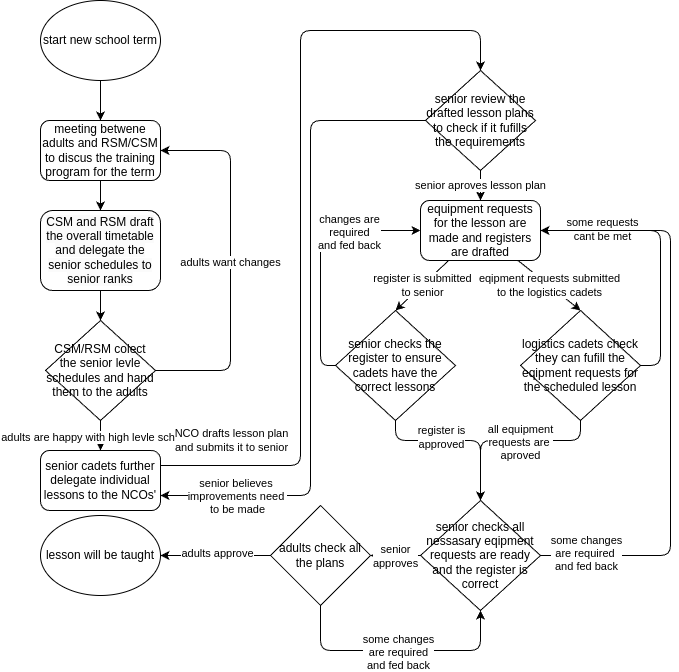

The diagram above was exported from draw.io. Its source (the exported page's mxGraphModel, read from the mxfile embedded in the PNG):
<mxGraphModel dx="657" dy="795" grid="1" gridSize="10" guides="1" tooltips="1" connect="1" arrows="1" fold="1" page="1" pageScale="1" pageWidth="850" pageHeight="1100" math="0" shadow="0">
  <root>
    <mxCell id="0" />
    <mxCell id="1" parent="0" />
    <mxCell id="10" style="edgeStyle=none;html=1;" edge="1" parent="1" source="2" target="3">
      <mxGeometry relative="1" as="geometry" />
    </mxCell>
    <mxCell id="2" value="start new school term" style="ellipse;whiteSpace=wrap;html=1;" vertex="1" parent="1">
      <mxGeometry x="90" y="30" width="120" height="80" as="geometry" />
    </mxCell>
    <mxCell id="8" style="edgeStyle=none;html=1;" edge="1" parent="1" source="3" target="5">
      <mxGeometry relative="1" as="geometry" />
    </mxCell>
    <mxCell id="3" value="meeting betwene adults and RSM/CSM to discus the training program for the term" style="rounded=1;whiteSpace=wrap;html=1;" vertex="1" parent="1">
      <mxGeometry x="90" y="150" width="120" height="60" as="geometry" />
    </mxCell>
    <mxCell id="9" style="edgeStyle=none;html=1;" edge="1" parent="1" source="5" target="6">
      <mxGeometry relative="1" as="geometry" />
    </mxCell>
    <mxCell id="5" value="&lt;span style=&quot;color: rgb(0, 0, 0); font-family: Helvetica; font-size: 12px; font-style: normal; font-variant-ligatures: normal; font-variant-caps: normal; font-weight: 400; letter-spacing: normal; orphans: 2; text-align: center; text-indent: 0px; text-transform: none; widows: 2; word-spacing: 0px; -webkit-text-stroke-width: 0px; white-space: normal; background-color: rgb(251, 251, 251); text-decoration-thickness: initial; text-decoration-style: initial; text-decoration-color: initial; float: none; display: inline !important;&quot;&gt;CSM and RSM draft the overall timetable and delegate the senior schedules to senior ranks&lt;/span&gt;" style="rounded=1;whiteSpace=wrap;html=1;" vertex="1" parent="1">
      <mxGeometry x="90" y="240" width="120" height="80" as="geometry" />
    </mxCell>
    <mxCell id="7" value="adults want changes" style="edgeStyle=none;html=1;entryX=1;entryY=0.5;entryDx=0;entryDy=0;" edge="1" parent="1" source="6" target="3">
      <mxGeometry relative="1" as="geometry">
        <Array as="points">
          <mxPoint x="280" y="400" />
          <mxPoint x="280" y="180" />
        </Array>
      </mxGeometry>
    </mxCell>
    <mxCell id="12" style="edgeStyle=none;html=1;entryX=0.5;entryY=0;entryDx=0;entryDy=0;" edge="1" parent="1" source="6" target="11">
      <mxGeometry relative="1" as="geometry" />
    </mxCell>
    <mxCell id="14" value="adults are happy with high levle schedule" style="edgeLabel;html=1;align=center;verticalAlign=middle;resizable=0;points=[];" vertex="1" connectable="0" parent="12">
      <mxGeometry x="0.0667" relative="1" as="geometry">
        <mxPoint as="offset" />
      </mxGeometry>
    </mxCell>
    <mxCell id="6" value="CSM/RSM colect the senior levle schedules and hand them to the adults" style="rhombus;whiteSpace=wrap;html=1;" vertex="1" parent="1">
      <mxGeometry x="95" y="350" width="110" height="100" as="geometry" />
    </mxCell>
    <mxCell id="18" style="edgeStyle=none;html=1;entryX=0.5;entryY=0;entryDx=0;entryDy=0;exitX=1;exitY=0.25;exitDx=0;exitDy=0;" edge="1" parent="1" source="11" target="17">
      <mxGeometry relative="1" as="geometry">
        <Array as="points">
          <mxPoint x="350" y="495" />
          <mxPoint x="350" y="60" />
          <mxPoint x="530" y="60" />
        </Array>
      </mxGeometry>
    </mxCell>
    <mxCell id="19" value="NCO drafts lesson plan&lt;div&gt;and submits it to senior&lt;/div&gt;" style="edgeLabel;html=1;align=center;verticalAlign=middle;resizable=0;points=[];" vertex="1" connectable="0" parent="18">
      <mxGeometry x="-0.5034" relative="1" as="geometry">
        <mxPoint x="-70" y="31" as="offset" />
      </mxGeometry>
    </mxCell>
    <mxCell id="11" value="senior cadets further delegate individual lessons to the NCOs'" style="rounded=1;whiteSpace=wrap;html=1;" vertex="1" parent="1">
      <mxGeometry x="90" y="480" width="120" height="60" as="geometry" />
    </mxCell>
    <mxCell id="21" value="senior aproves lesson plan" style="edgeStyle=none;html=1;entryX=0.5;entryY=0;entryDx=0;entryDy=0;" edge="1" parent="1" source="17" target="20">
      <mxGeometry relative="1" as="geometry" />
    </mxCell>
    <mxCell id="22" style="edgeStyle=none;html=1;entryX=1;entryY=0.75;entryDx=0;entryDy=0;" edge="1" parent="1" source="17" target="11">
      <mxGeometry relative="1" as="geometry">
        <Array as="points">
          <mxPoint x="360" y="150" />
          <mxPoint x="360" y="525" />
        </Array>
      </mxGeometry>
    </mxCell>
    <mxCell id="23" value="senior believes&amp;nbsp;&lt;div&gt;improvements need&amp;nbsp;&lt;/div&gt;&lt;div&gt;to be made&lt;/div&gt;" style="edgeLabel;html=1;align=center;verticalAlign=middle;resizable=0;points=[];" vertex="1" connectable="0" parent="22">
      <mxGeometry x="0.7622" relative="1" as="geometry">
        <mxPoint as="offset" />
      </mxGeometry>
    </mxCell>
    <mxCell id="17" value="senior review the drafted lesson plans to check if it fufills the requirements" style="rhombus;whiteSpace=wrap;html=1;" vertex="1" parent="1">
      <mxGeometry x="475" y="100" width="110" height="100" as="geometry" />
    </mxCell>
    <mxCell id="25" value="register is submitted&lt;div&gt;to senior&lt;/div&gt;" style="edgeStyle=none;html=1;entryX=0.5;entryY=0;entryDx=0;entryDy=0;" edge="1" parent="1" source="20" target="24">
      <mxGeometry relative="1" as="geometry" />
    </mxCell>
    <mxCell id="28" value="eqipment requests submitted&lt;div&gt;&lt;span style=&quot;background-color: light-dark(#ffffff, var(--ge-dark-color, #121212));&quot;&gt;to the logistics cadets&lt;/span&gt;&lt;/div&gt;" style="edgeStyle=none;html=1;entryX=0.5;entryY=0;entryDx=0;entryDy=0;" edge="1" parent="1" source="20" target="27">
      <mxGeometry relative="1" as="geometry">
        <Array as="points" />
      </mxGeometry>
    </mxCell>
    <mxCell id="20" value="equipment requests for the lesson are made and registers are drafted" style="rounded=1;whiteSpace=wrap;html=1;" vertex="1" parent="1">
      <mxGeometry x="470" y="230" width="120" height="60" as="geometry" />
    </mxCell>
    <mxCell id="32" style="edgeStyle=none;html=1;entryX=0.5;entryY=0;entryDx=0;entryDy=0;exitX=0.5;exitY=1;exitDx=0;exitDy=0;" edge="1" parent="1" source="24" target="31">
      <mxGeometry relative="1" as="geometry">
        <Array as="points">
          <mxPoint x="445" y="470" />
          <mxPoint x="530" y="470" />
        </Array>
      </mxGeometry>
    </mxCell>
    <mxCell id="34" value="register is&lt;div&gt;approved&lt;/div&gt;" style="edgeLabel;html=1;align=center;verticalAlign=middle;resizable=0;points=[];" vertex="1" connectable="0" parent="32">
      <mxGeometry x="-0.2154" y="4" relative="1" as="geometry">
        <mxPoint as="offset" />
      </mxGeometry>
    </mxCell>
    <mxCell id="36" style="edgeStyle=none;html=1;entryX=0;entryY=0.5;entryDx=0;entryDy=0;exitX=0;exitY=0.5;exitDx=0;exitDy=0;" edge="1" parent="1" source="24" target="20">
      <mxGeometry relative="1" as="geometry">
        <Array as="points">
          <mxPoint x="370" y="395" />
          <mxPoint x="370" y="260" />
        </Array>
      </mxGeometry>
    </mxCell>
    <mxCell id="37" value="changes are&lt;div&gt;required&lt;div&gt;and fed back&lt;/div&gt;&lt;/div&gt;" style="edgeLabel;html=1;align=center;verticalAlign=middle;resizable=0;points=[];" vertex="1" connectable="0" parent="36">
      <mxGeometry x="0.424" y="-1" relative="1" as="geometry">
        <mxPoint as="offset" />
      </mxGeometry>
    </mxCell>
    <mxCell id="24" value="senior checks the register to ensure cadets have the correct lessons" style="rhombus;whiteSpace=wrap;html=1;" vertex="1" parent="1">
      <mxGeometry x="385" y="340" width="120" height="110" as="geometry" />
    </mxCell>
    <mxCell id="38" style="edgeStyle=none;html=1;entryX=1;entryY=0.5;entryDx=0;entryDy=0;exitX=1;exitY=0.5;exitDx=0;exitDy=0;" edge="1" parent="1" source="27" target="20">
      <mxGeometry relative="1" as="geometry">
        <Array as="points">
          <mxPoint x="710" y="395" />
          <mxPoint x="710" y="260" />
        </Array>
      </mxGeometry>
    </mxCell>
    <mxCell id="39" value="some requests&lt;div&gt;cant be met&lt;/div&gt;" style="edgeLabel;html=1;align=center;verticalAlign=middle;resizable=0;points=[];" vertex="1" connectable="0" parent="38">
      <mxGeometry x="0.5564" y="-2" relative="1" as="geometry">
        <mxPoint as="offset" />
      </mxGeometry>
    </mxCell>
    <mxCell id="27" value="logistics cadets check they can fufill the eqipment requests for the scheduled lesson" style="rhombus;whiteSpace=wrap;html=1;" vertex="1" parent="1">
      <mxGeometry x="570" y="340" width="120" height="110" as="geometry" />
    </mxCell>
    <mxCell id="40" style="edgeStyle=none;html=1;entryX=1;entryY=0.5;entryDx=0;entryDy=0;" edge="1" parent="1" source="31" target="20">
      <mxGeometry relative="1" as="geometry">
        <Array as="points">
          <mxPoint x="720" y="585" />
          <mxPoint x="720" y="260" />
        </Array>
      </mxGeometry>
    </mxCell>
    <mxCell id="41" value="some changes&lt;div&gt;are&amp;nbsp;&lt;span style=&quot;background-color: light-dark(#ffffff, var(--ge-dark-color, #121212));&quot;&gt;required&amp;nbsp;&lt;/span&gt;&lt;/div&gt;&lt;div&gt;&lt;span style=&quot;background-color: light-dark(#ffffff, var(--ge-dark-color, #121212));&quot;&gt;and fed back&lt;/span&gt;&lt;/div&gt;" style="edgeLabel;html=1;align=center;verticalAlign=middle;resizable=0;points=[];" vertex="1" connectable="0" parent="40">
      <mxGeometry x="-0.8473" y="3" relative="1" as="geometry">
        <mxPoint as="offset" />
      </mxGeometry>
    </mxCell>
    <mxCell id="42" style="edgeStyle=none;html=1;entryX=1;entryY=0.5;entryDx=0;entryDy=0;" edge="1" parent="1" source="31" target="44">
      <mxGeometry relative="1" as="geometry">
        <mxPoint x="450" y="550" as="targetPoint" />
      </mxGeometry>
    </mxCell>
    <mxCell id="52" value="senior&lt;div&gt;approves&lt;/div&gt;" style="edgeLabel;html=1;align=center;verticalAlign=middle;resizable=0;points=[];" vertex="1" connectable="0" parent="42">
      <mxGeometry x="0.04" relative="1" as="geometry">
        <mxPoint as="offset" />
      </mxGeometry>
    </mxCell>
    <mxCell id="31" value="senior checks all nessasary eqipment requests are ready and the register is correct" style="rhombus;whiteSpace=wrap;html=1;" vertex="1" parent="1">
      <mxGeometry x="470" y="530" width="120" height="110" as="geometry" />
    </mxCell>
    <mxCell id="33" style="edgeStyle=none;html=1;entryX=0.5;entryY=0;entryDx=0;entryDy=0;exitX=0.5;exitY=1;exitDx=0;exitDy=0;" edge="1" parent="1" source="27" target="31">
      <mxGeometry relative="1" as="geometry">
        <Array as="points">
          <mxPoint x="630" y="470" />
          <mxPoint x="530" y="470" />
        </Array>
      </mxGeometry>
    </mxCell>
    <mxCell id="35" value="all equipment&lt;div&gt;requests are&amp;nbsp;&lt;/div&gt;&lt;div&gt;aproved&lt;/div&gt;" style="edgeLabel;html=1;align=center;verticalAlign=middle;resizable=0;points=[];" vertex="1" connectable="0" parent="33">
      <mxGeometry x="-0.1034" y="1" relative="1" as="geometry">
        <mxPoint as="offset" />
      </mxGeometry>
    </mxCell>
    <mxCell id="45" style="edgeStyle=none;html=1;entryX=0.5;entryY=1;entryDx=0;entryDy=0;" edge="1" parent="1" source="44" target="31">
      <mxGeometry relative="1" as="geometry">
        <Array as="points">
          <mxPoint x="370" y="680" />
          <mxPoint x="530" y="680" />
        </Array>
      </mxGeometry>
    </mxCell>
    <mxCell id="46" value="some changes&lt;div&gt;are required&lt;/div&gt;&lt;div&gt;and fed back&lt;/div&gt;" style="edgeLabel;html=1;align=center;verticalAlign=middle;resizable=0;points=[];" vertex="1" connectable="0" parent="45">
      <mxGeometry x="-0.0041" y="-1" relative="1" as="geometry">
        <mxPoint as="offset" />
      </mxGeometry>
    </mxCell>
    <mxCell id="48" style="edgeStyle=none;html=1;" edge="1" parent="1" source="44" target="47">
      <mxGeometry relative="1" as="geometry" />
    </mxCell>
    <mxCell id="49" value="adults approve" style="edgeLabel;html=1;align=center;verticalAlign=middle;resizable=0;points=[];" vertex="1" connectable="0" parent="48">
      <mxGeometry x="-0.0182" y="-3" relative="1" as="geometry">
        <mxPoint as="offset" />
      </mxGeometry>
    </mxCell>
    <mxCell id="44" value="adults check all the plans" style="rhombus;whiteSpace=wrap;html=1;" vertex="1" parent="1">
      <mxGeometry x="320" y="535" width="100" height="100" as="geometry" />
    </mxCell>
    <mxCell id="47" value="lesson will be taught" style="ellipse;whiteSpace=wrap;html=1;" vertex="1" parent="1">
      <mxGeometry x="90" y="545" width="120" height="80" as="geometry" />
    </mxCell>
  </root>
</mxGraphModel>